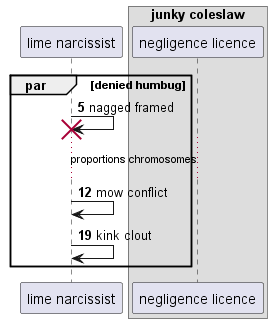

The diagram above was rendered by PlantUML. Its source (embedded in the PNG):
@startuml
participant "lime narcissist" as 0
box "junky coleslaw"
participant "negligence licence" as 1
end box
autonumber 5 7
par denied humbug
0 -> 0!! : nagged framed
...proportions chromosomes...
0 -> 0: mow conflict
0 -> 0: kink clout
autonumber stop
end
@enduml